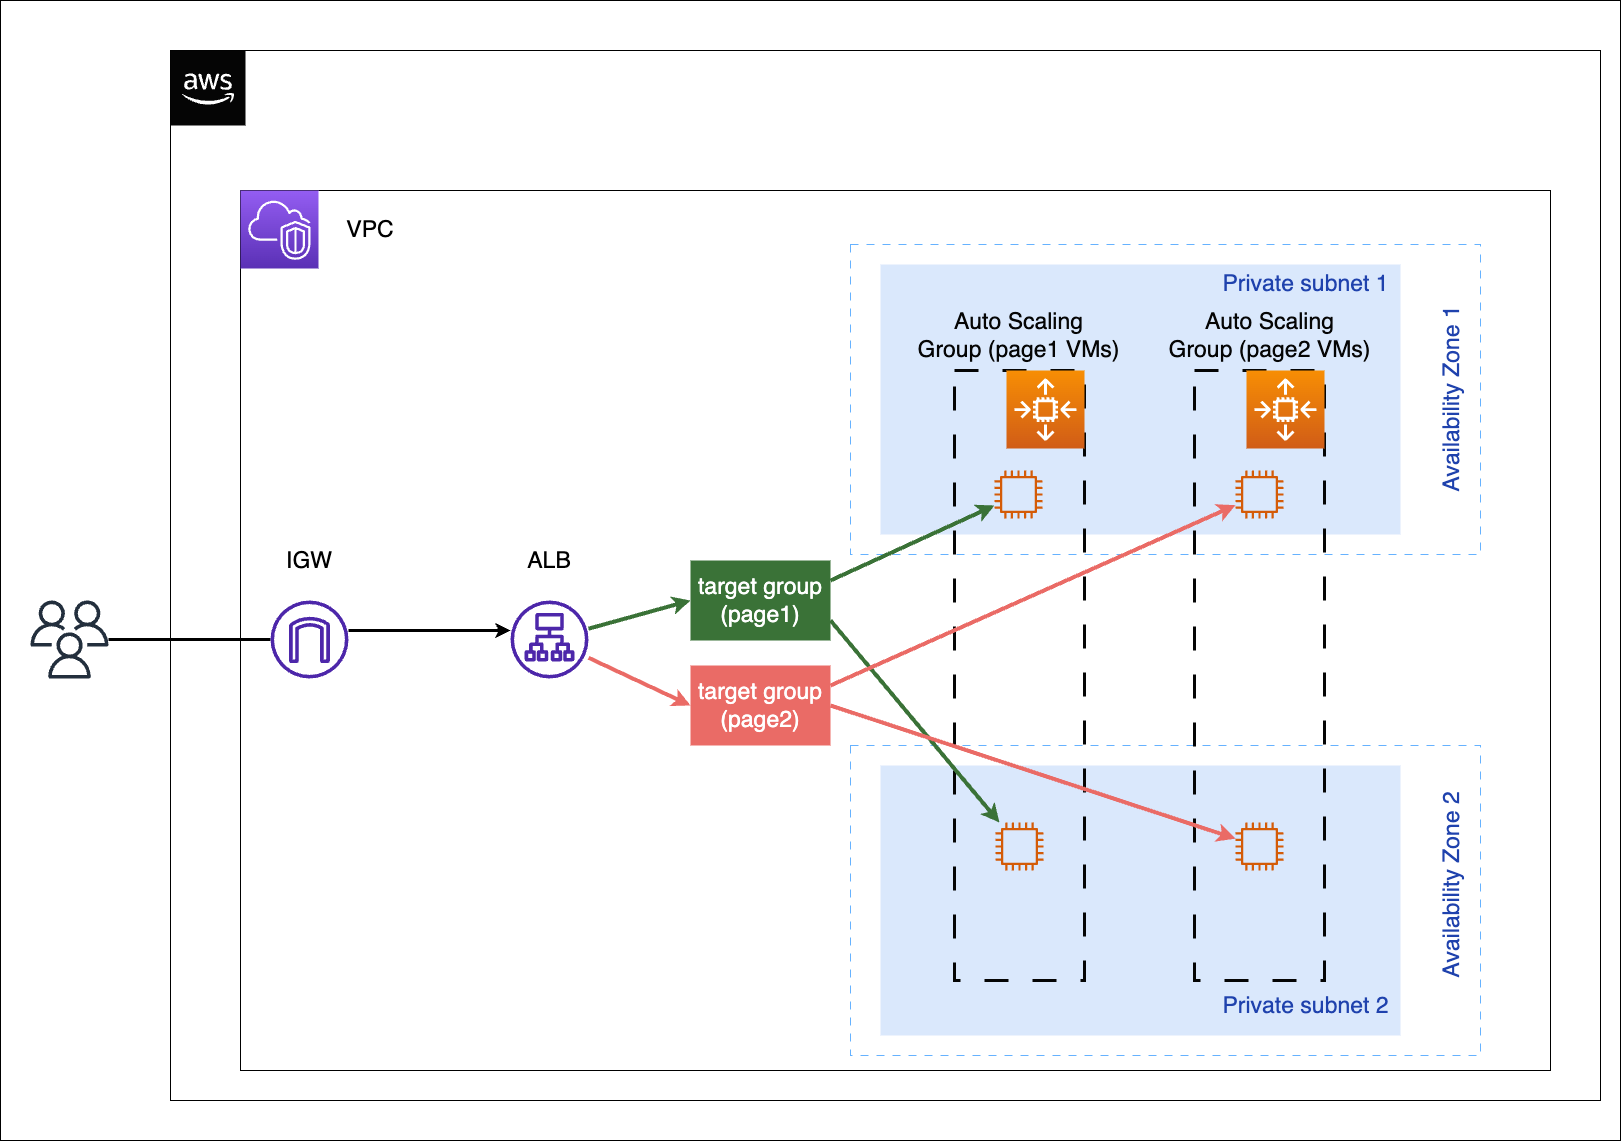

The diagram above was exported from draw.io. Its source (the exported page's mxGraphModel, read from the mxfile embedded in the PNG):
<mxGraphModel dx="3187" dy="1498" grid="1" gridSize="10" guides="1" tooltips="1" connect="1" arrows="1" fold="1" page="1" pageScale="1" pageWidth="827" pageHeight="1169" math="0" shadow="0">
  <root>
    <mxCell id="0" />
    <mxCell id="1" parent="0" />
    <mxCell id="SMaCvzC2TCTqHoA5v3jJ-1" value="" style="rounded=0;whiteSpace=wrap;html=1;" vertex="1" parent="1">
      <mxGeometry x="20" y="10" width="1620" height="1140" as="geometry" />
    </mxCell>
    <mxCell id="ZJPtWfZuL9khRVTcxPAw-7" value="" style="rounded=0;whiteSpace=wrap;html=1;" parent="1" vertex="1">
      <mxGeometry x="190" y="60" width="1430" height="1050" as="geometry" />
    </mxCell>
    <mxCell id="ZJPtWfZuL9khRVTcxPAw-9" value="" style="rounded=0;whiteSpace=wrap;html=1;fontSize=20;strokeColor=default;" parent="1" vertex="1">
      <mxGeometry x="260" y="200" width="1310" height="880" as="geometry" />
    </mxCell>
    <mxCell id="ZJPtWfZuL9khRVTcxPAw-11" value="" style="rounded=0;whiteSpace=wrap;html=1;fontSize=20;dashed=1;dashPattern=8 8;strokeColor=#66B2FF;" parent="1" vertex="1">
      <mxGeometry x="870" y="254" width="630" height="310" as="geometry" />
    </mxCell>
    <mxCell id="ZJPtWfZuL9khRVTcxPAw-19" value="" style="rounded=0;whiteSpace=wrap;html=1;fontSize=20;dashed=1;dashPattern=8 8;strokeColor=#66B2FF;" parent="1" vertex="1">
      <mxGeometry x="870" y="755" width="630" height="310" as="geometry" />
    </mxCell>
    <mxCell id="ZJPtWfZuL9khRVTcxPAw-28" value="" style="rounded=0;whiteSpace=wrap;html=1;fontSize=23;fillColor=#dae8fc;strokeColor=none;" parent="1" vertex="1">
      <mxGeometry x="900" y="775" width="520" height="270" as="geometry" />
    </mxCell>
    <mxCell id="ZJPtWfZuL9khRVTcxPAw-18" value="" style="rounded=0;whiteSpace=wrap;html=1;fontSize=23;fillColor=#dae8fc;strokeColor=none;" parent="1" vertex="1">
      <mxGeometry x="900" y="274" width="520" height="270" as="geometry" />
    </mxCell>
    <mxCell id="ZJPtWfZuL9khRVTcxPAw-34" value="" style="rounded=0;whiteSpace=wrap;html=1;dashed=1;dashPattern=8 8;strokeColor=#050505;fontSize=23;fontColor=#1f42ad;fillColor=none;strokeWidth=3;" parent="1" vertex="1">
      <mxGeometry x="1214" y="380" width="130" height="610" as="geometry" />
    </mxCell>
    <mxCell id="ZJPtWfZuL9khRVTcxPAw-31" value="" style="rounded=0;whiteSpace=wrap;html=1;dashed=1;dashPattern=8 8;strokeColor=#050505;fontSize=23;fontColor=#1f42ad;fillColor=none;strokeWidth=3;" parent="1" vertex="1">
      <mxGeometry x="974" y="380" width="130" height="610" as="geometry" />
    </mxCell>
    <mxCell id="ZJPtWfZuL9khRVTcxPAw-13" value="" style="edgeStyle=orthogonalEdgeStyle;rounded=0;orthogonalLoop=1;jettySize=auto;html=1;fontSize=20;strokeWidth=3;startArrow=none;" parent="1" source="SMaCvzC2TCTqHoA5v3jJ-2" target="ZJPtWfZuL9khRVTcxPAw-5" edge="1">
      <mxGeometry relative="1" as="geometry">
        <mxPoint x="320.5" y="506.4369039142339" as="sourcePoint" />
        <mxPoint x="320.5" y="586.5630960857661" as="targetPoint" />
        <Array as="points">
          <mxPoint x="480" y="640" />
          <mxPoint x="480" y="640" />
        </Array>
      </mxGeometry>
    </mxCell>
    <mxCell id="ZJPtWfZuL9khRVTcxPAw-14" value="" style="sketch=0;points=[[0,0,0],[0.25,0,0],[0.5,0,0],[0.75,0,0],[1,0,0],[0,1,0],[0.25,1,0],[0.5,1,0],[0.75,1,0],[1,1,0],[0,0.25,0],[0,0.5,0],[0,0.75,0],[1,0.25,0],[1,0.5,0],[1,0.75,0]];outlineConnect=0;fontColor=#232F3E;gradientColor=#945DF2;gradientDirection=north;fillColor=#5A30B5;strokeColor=#ffffff;dashed=0;verticalLabelPosition=bottom;verticalAlign=top;align=center;html=1;fontSize=12;fontStyle=0;aspect=fixed;shape=mxgraph.aws4.resourceIcon;resIcon=mxgraph.aws4.vpc;" parent="1" vertex="1">
      <mxGeometry x="260" y="200" width="78" height="78" as="geometry" />
    </mxCell>
    <mxCell id="ZJPtWfZuL9khRVTcxPAw-16" value="" style="outlineConnect=0;dashed=0;verticalLabelPosition=bottom;verticalAlign=top;align=center;html=1;shape=mxgraph.aws3.cloud_2;fillColor=#050505;gradientColor=none;fontSize=20;" parent="1" vertex="1">
      <mxGeometry x="190" y="60" width="75" height="75" as="geometry" />
    </mxCell>
    <mxCell id="ZJPtWfZuL9khRVTcxPAw-17" value="VPC" style="text;html=1;strokeColor=none;fillColor=none;align=center;verticalAlign=middle;whiteSpace=wrap;rounded=0;fontSize=23;fontStyle=0" parent="1" vertex="1">
      <mxGeometry x="360" y="224" width="60" height="30" as="geometry" />
    </mxCell>
    <mxCell id="ZJPtWfZuL9khRVTcxPAw-20" value="Availability Zone 1" style="text;html=1;strokeColor=none;fillColor=none;align=center;verticalAlign=middle;rounded=0;fontSize=23;rotation=-90;fontColor=#1f42ad;" parent="1" vertex="1">
      <mxGeometry x="1361" y="394" width="220" height="30" as="geometry" />
    </mxCell>
    <mxCell id="ZJPtWfZuL9khRVTcxPAw-21" value="Availability Zone 2" style="text;html=1;strokeColor=none;fillColor=none;align=center;verticalAlign=middle;rounded=0;fontSize=23;rotation=-90;fontColor=#1f42ad;" parent="1" vertex="1">
      <mxGeometry x="1361" y="880" width="220" height="30" as="geometry" />
    </mxCell>
    <mxCell id="ZJPtWfZuL9khRVTcxPAw-24" value="Private subnet 1" style="text;html=1;strokeColor=none;fillColor=none;align=center;verticalAlign=middle;rounded=0;fontSize=23;rotation=0;fontColor=#1f42ad;" parent="1" vertex="1">
      <mxGeometry x="1240" y="278" width="170" height="30" as="geometry" />
    </mxCell>
    <mxCell id="ZJPtWfZuL9khRVTcxPAw-32" value="Private subnet 2" style="text;html=1;strokeColor=none;fillColor=none;align=center;verticalAlign=middle;rounded=0;fontSize=23;rotation=0;fontColor=#1f42ad;" parent="1" vertex="1">
      <mxGeometry x="1240" y="1000" width="170" height="30" as="geometry" />
    </mxCell>
    <mxCell id="ZJPtWfZuL9khRVTcxPAw-35" value="Auto Scaling&lt;br&gt;Group (page1 VMs)" style="text;html=1;strokeColor=none;fillColor=none;align=center;verticalAlign=middle;whiteSpace=wrap;rounded=0;fontSize=23;fontColor=#050505;" parent="1" vertex="1">
      <mxGeometry x="917.5" y="330" width="241" height="30" as="geometry" />
    </mxCell>
    <mxCell id="ZJPtWfZuL9khRVTcxPAw-42" value="" style="sketch=0;points=[[0,0,0],[0.25,0,0],[0.5,0,0],[0.75,0,0],[1,0,0],[0,1,0],[0.25,1,0],[0.5,1,0],[0.75,1,0],[1,1,0],[0,0.25,0],[0,0.5,0],[0,0.75,0],[1,0.25,0],[1,0.5,0],[1,0.75,0]];outlineConnect=0;fontColor=#232F3E;gradientColor=#F78E04;gradientDirection=north;fillColor=#D05C17;strokeColor=#ffffff;dashed=0;verticalLabelPosition=bottom;verticalAlign=top;align=center;html=1;fontSize=12;fontStyle=0;aspect=fixed;shape=mxgraph.aws4.resourceIcon;resIcon=mxgraph.aws4.auto_scaling2;dashPattern=8 8;strokeWidth=3;" parent="1" vertex="1">
      <mxGeometry x="1026" y="380" width="78" height="78" as="geometry" />
    </mxCell>
    <mxCell id="ZJPtWfZuL9khRVTcxPAw-43" value="target group (page1)" style="rounded=0;whiteSpace=wrap;html=1;dashed=1;dashPattern=8 8;strokeColor=none;strokeWidth=3;fontSize=23;fillColor=#3a7237;fontColor=#FFFFFF;" parent="1" vertex="1">
      <mxGeometry x="710" y="570" width="140" height="80" as="geometry" />
    </mxCell>
    <mxCell id="ZJPtWfZuL9khRVTcxPAw-44" value="target group (page2)" style="rounded=0;whiteSpace=wrap;html=1;dashed=1;dashPattern=8 8;strokeColor=none;strokeWidth=3;fontSize=23;fillColor=#EA6B66;fontColor=#FFFFFF;" parent="1" vertex="1">
      <mxGeometry x="710" y="675" width="140" height="80" as="geometry" />
    </mxCell>
    <mxCell id="ZJPtWfZuL9khRVTcxPAw-45" value="Auto Scaling&lt;br&gt;Group (page2 VMs)" style="text;html=1;strokeColor=none;fillColor=none;align=center;verticalAlign=middle;whiteSpace=wrap;rounded=0;fontSize=23;fontColor=#050505;" parent="1" vertex="1">
      <mxGeometry x="1169" y="330" width="241" height="30" as="geometry" />
    </mxCell>
    <mxCell id="ZJPtWfZuL9khRVTcxPAw-46" value="" style="sketch=0;outlineConnect=0;fontColor=#232F3E;gradientColor=none;fillColor=#D45B07;strokeColor=none;dashed=0;verticalLabelPosition=bottom;verticalAlign=top;align=center;html=1;fontSize=12;fontStyle=0;aspect=fixed;pointerEvents=1;shape=mxgraph.aws4.instance2;dashPattern=8 8;strokeWidth=3;" parent="1" vertex="1">
      <mxGeometry x="1014" y="480" width="48" height="48" as="geometry" />
    </mxCell>
    <mxCell id="ZJPtWfZuL9khRVTcxPAw-47" value="" style="sketch=0;outlineConnect=0;fontColor=#232F3E;gradientColor=none;fillColor=#D45B07;strokeColor=none;dashed=0;verticalLabelPosition=bottom;verticalAlign=top;align=center;html=1;fontSize=12;fontStyle=0;aspect=fixed;pointerEvents=1;shape=mxgraph.aws4.instance2;dashPattern=8 8;strokeWidth=3;" parent="1" vertex="1">
      <mxGeometry x="1015" y="832" width="48" height="48" as="geometry" />
    </mxCell>
    <mxCell id="ZJPtWfZuL9khRVTcxPAw-48" value="" style="sketch=0;points=[[0,0,0],[0.25,0,0],[0.5,0,0],[0.75,0,0],[1,0,0],[0,1,0],[0.25,1,0],[0.5,1,0],[0.75,1,0],[1,1,0],[0,0.25,0],[0,0.5,0],[0,0.75,0],[1,0.25,0],[1,0.5,0],[1,0.75,0]];outlineConnect=0;fontColor=#232F3E;gradientColor=#F78E04;gradientDirection=north;fillColor=#D05C17;strokeColor=#ffffff;dashed=0;verticalLabelPosition=bottom;verticalAlign=top;align=center;html=1;fontSize=12;fontStyle=0;aspect=fixed;shape=mxgraph.aws4.resourceIcon;resIcon=mxgraph.aws4.auto_scaling2;dashPattern=8 8;strokeWidth=3;" parent="1" vertex="1">
      <mxGeometry x="1266" y="380" width="78" height="78" as="geometry" />
    </mxCell>
    <mxCell id="ZJPtWfZuL9khRVTcxPAw-49" value="" style="sketch=0;outlineConnect=0;fontColor=#232F3E;gradientColor=none;fillColor=#D45B07;strokeColor=none;dashed=0;verticalLabelPosition=bottom;verticalAlign=top;align=center;html=1;fontSize=12;fontStyle=0;aspect=fixed;pointerEvents=1;shape=mxgraph.aws4.instance2;dashPattern=8 8;strokeWidth=3;" parent="1" vertex="1">
      <mxGeometry x="1255" y="480" width="48" height="48" as="geometry" />
    </mxCell>
    <mxCell id="ZJPtWfZuL9khRVTcxPAw-50" value="" style="sketch=0;outlineConnect=0;fontColor=#232F3E;gradientColor=none;fillColor=#D45B07;strokeColor=none;dashed=0;verticalLabelPosition=bottom;verticalAlign=top;align=center;html=1;fontSize=12;fontStyle=0;aspect=fixed;pointerEvents=1;shape=mxgraph.aws4.instance2;dashPattern=8 8;strokeWidth=3;" parent="1" vertex="1">
      <mxGeometry x="1255" y="832" width="48" height="48" as="geometry" />
    </mxCell>
    <mxCell id="ZJPtWfZuL9khRVTcxPAw-51" value="" style="endArrow=classic;html=1;rounded=0;fontSize=23;fontColor=#FFFFFF;strokeWidth=4;exitX=1;exitY=0.25;exitDx=0;exitDy=0;strokeColor=#3A7237;" parent="1" source="ZJPtWfZuL9khRVTcxPAw-43" target="ZJPtWfZuL9khRVTcxPAw-46" edge="1">
      <mxGeometry width="50" height="50" relative="1" as="geometry">
        <mxPoint x="850" y="670" as="sourcePoint" />
        <mxPoint x="900" y="620" as="targetPoint" />
      </mxGeometry>
    </mxCell>
    <mxCell id="ZJPtWfZuL9khRVTcxPAw-52" value="" style="endArrow=classic;html=1;rounded=0;fontSize=23;fontColor=#FFFFFF;strokeWidth=4;exitX=1;exitY=0.75;exitDx=0;exitDy=0;strokeColor=#3A7237;" parent="1" source="ZJPtWfZuL9khRVTcxPAw-43" target="ZJPtWfZuL9khRVTcxPAw-47" edge="1">
      <mxGeometry width="50" height="50" relative="1" as="geometry">
        <mxPoint x="860" y="599.9999999999998" as="sourcePoint" />
        <mxPoint x="1024" y="524.9787234042553" as="targetPoint" />
      </mxGeometry>
    </mxCell>
    <mxCell id="ZJPtWfZuL9khRVTcxPAw-53" value="" style="endArrow=classic;html=1;rounded=0;fontSize=23;fontColor=#FFFFFF;strokeWidth=4;exitX=1;exitY=0.25;exitDx=0;exitDy=0;strokeColor=#EA6B66;" parent="1" source="ZJPtWfZuL9khRVTcxPAw-44" target="ZJPtWfZuL9khRVTcxPAw-49" edge="1">
      <mxGeometry width="50" height="50" relative="1" as="geometry">
        <mxPoint x="860" y="599.9999999999998" as="sourcePoint" />
        <mxPoint x="1024" y="524.9787234042553" as="targetPoint" />
      </mxGeometry>
    </mxCell>
    <mxCell id="ZJPtWfZuL9khRVTcxPAw-54" value="" style="endArrow=classic;html=1;rounded=0;fontSize=23;fontColor=#FFFFFF;strokeWidth=4;exitX=1;exitY=0.5;exitDx=0;exitDy=0;strokeColor=#EA6B66;" parent="1" source="ZJPtWfZuL9khRVTcxPAw-44" target="ZJPtWfZuL9khRVTcxPAw-50" edge="1">
      <mxGeometry width="50" height="50" relative="1" as="geometry">
        <mxPoint x="860" y="704.9999999999998" as="sourcePoint" />
        <mxPoint x="1265" y="524.6853146853148" as="targetPoint" />
      </mxGeometry>
    </mxCell>
    <mxCell id="ZJPtWfZuL9khRVTcxPAw-55" value="" style="endArrow=classic;html=1;rounded=0;fontSize=23;fontColor=#FFFFFF;strokeWidth=4;strokeColor=#3A7237;entryX=0;entryY=0.5;entryDx=0;entryDy=0;" parent="1" source="ZJPtWfZuL9khRVTcxPAw-5" target="ZJPtWfZuL9khRVTcxPAw-43" edge="1">
      <mxGeometry width="50" height="50" relative="1" as="geometry">
        <mxPoint x="860" y="599.9999999999998" as="sourcePoint" />
        <mxPoint x="700" y="610" as="targetPoint" />
      </mxGeometry>
    </mxCell>
    <mxCell id="ZJPtWfZuL9khRVTcxPAw-56" value="" style="endArrow=classic;html=1;rounded=0;fontSize=23;fontColor=#FFFFFF;strokeWidth=4;strokeColor=#EA6B66;entryX=0;entryY=0.5;entryDx=0;entryDy=0;startArrow=none;" parent="1" source="ZJPtWfZuL9khRVTcxPAw-5" target="ZJPtWfZuL9khRVTcxPAw-44" edge="1">
      <mxGeometry width="50" height="50" relative="1" as="geometry">
        <mxPoint x="860" y="724.9999999999998" as="sourcePoint" />
        <mxPoint x="1265" y="858.111888111888" as="targetPoint" />
      </mxGeometry>
    </mxCell>
    <mxCell id="ZJPtWfZuL9khRVTcxPAw-5" value="" style="sketch=0;outlineConnect=0;fontColor=#232F3E;gradientColor=none;fillColor=#4D27AA;strokeColor=none;dashed=0;verticalLabelPosition=bottom;verticalAlign=top;align=center;html=1;fontSize=12;fontStyle=0;aspect=fixed;pointerEvents=1;shape=mxgraph.aws4.application_load_balancer;" parent="1" vertex="1">
      <mxGeometry x="530" y="610" width="78" height="78" as="geometry" />
    </mxCell>
    <mxCell id="ZJPtWfZuL9khRVTcxPAw-61" value="" style="sketch=0;outlineConnect=0;fontColor=#232F3E;gradientColor=none;fillColor=#232F3D;strokeColor=none;dashed=0;verticalLabelPosition=bottom;verticalAlign=top;align=center;html=1;fontSize=12;fontStyle=0;aspect=fixed;pointerEvents=1;shape=mxgraph.aws4.users;dashPattern=8 8;strokeWidth=1;" parent="1" vertex="1">
      <mxGeometry x="50" y="610" width="78" height="78" as="geometry" />
    </mxCell>
    <mxCell id="SMaCvzC2TCTqHoA5v3jJ-3" value="" style="edgeStyle=orthogonalEdgeStyle;rounded=0;orthogonalLoop=1;jettySize=auto;html=1;fontSize=20;strokeWidth=3;endArrow=none;" edge="1" parent="1" source="ZJPtWfZuL9khRVTcxPAw-61" target="SMaCvzC2TCTqHoA5v3jJ-2">
      <mxGeometry relative="1" as="geometry">
        <mxPoint x="128" y="640" as="sourcePoint" />
        <mxPoint x="530" y="640" as="targetPoint" />
        <Array as="points" />
      </mxGeometry>
    </mxCell>
    <mxCell id="SMaCvzC2TCTqHoA5v3jJ-2" value="" style="sketch=0;outlineConnect=0;fontColor=#232F3E;gradientColor=none;fillColor=#4D27AA;strokeColor=none;dashed=0;verticalLabelPosition=bottom;verticalAlign=top;align=center;html=1;fontSize=12;fontStyle=0;aspect=fixed;pointerEvents=1;shape=mxgraph.aws4.internet_gateway;" vertex="1" parent="1">
      <mxGeometry x="290" y="610" width="78" height="78" as="geometry" />
    </mxCell>
    <mxCell id="SMaCvzC2TCTqHoA5v3jJ-4" value="IGW" style="text;html=1;strokeColor=none;fillColor=none;align=center;verticalAlign=middle;whiteSpace=wrap;rounded=0;fontSize=23;fontStyle=0" vertex="1" parent="1">
      <mxGeometry x="299" y="555" width="60" height="30" as="geometry" />
    </mxCell>
    <mxCell id="SMaCvzC2TCTqHoA5v3jJ-6" value="ALB" style="text;html=1;strokeColor=none;fillColor=none;align=center;verticalAlign=middle;whiteSpace=wrap;rounded=0;fontSize=23;fontStyle=0" vertex="1" parent="1">
      <mxGeometry x="539" y="555" width="60" height="30" as="geometry" />
    </mxCell>
  </root>
</mxGraphModel>